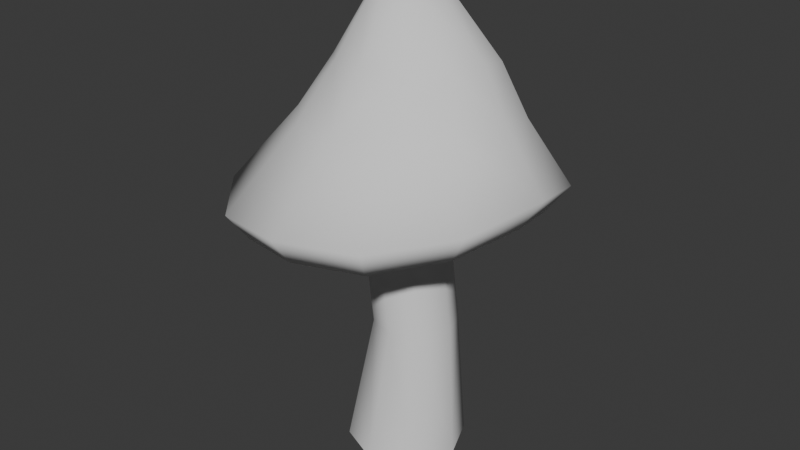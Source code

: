 # Source: mushroom_01.blend  (saved by Blender 4.4.32; exported with 4.5.12 LTS)
import bpy
from mathutils import Matrix  # noqa: F401  (used for matrix-valued properties, if any)

bpy.ops.wm.read_factory_settings(use_empty=True)
scene = bpy.context.scene
scene.name = 'Scene'

# ---- collections
col_mushroom_01 = bpy.data.collections.new('mushroom_01'); scene.collection.children.link(col_mushroom_01)

# ---- materials (node trees are filled in below, after node groups)
mat_log_stump_mushrooms_001 = bpy.data.materials.new('log_stump_mushrooms.001')

# ---- material node trees

# ---- world
world_world = bpy.data.worlds.new('World'); scene.world = world_world
world_world.use_nodes = True; world_world.node_tree.nodes.clear()
_N = world_world.node_tree.nodes; _L = world_world.node_tree.links
n0 = _N.new('ShaderNodeOutputWorld'); n0.name = 'World Output'; n0.location = (300, 300)
n1 = _N.new('ShaderNodeBackground'); n1.name = 'Background'; n1.location = (10, 300)
n1.inputs[0].default_value = (0.05088, 0.05088, 0.05088, 1.0)
_L.new(n1.outputs[0], n0.inputs[0])
n0.is_active_output = True
world_world.color = (0.05088, 0.05088, 0.05088)
world_world.sun_shadow_jitter_overblur = 0.0

# ---- meshes
me_mushroom_2 = bpy.data.meshes.new('Mushroom_2')
me_mushroom_2.from_pydata([(10.42, -10.42, 0.3823), (2.74, -10.19, 34.8), (-1.581e-06, -14.73, 0.3823), (9.949, -7.209, 34.8), (14.73, -9.031e-07, 0.3823), (-1.306, -10.19, 66.31), (5.903, -7.209, 66.31), (12.93, 1.98e-06, 34.8), (8.889, 5.346e-06, 66.31), (9.949, 7.209, 34.8), (10.42, 10.42, 0.3823), (5.903, 7.209, 66.31), (2.74, 10.19, 34.8), (2.049e-06, 14.73, 0.3823), (-1.306, 10.19, 66.31), (-4.469, 7.209, 34.8), (-10.42, 10.42, 0.3823), (-8.515, 7.209, 66.31), (-14.73, 2.258e-06, 0.3823), (-11.5, 7.534e-06, 66.31), (-7.455, 4.168e-06, 34.8), (-8.515, -7.209, 66.31), (-4.469, -7.209, 34.8), (-10.42, -10.42, 0.3823), (13.98, -30.75, 63.94), (-3.256, -35.36, 62.99), (-2.81, -0.7753, 62.43), (26.49, -17.92, 66.4), (31.04, -0.4179, 68.32), (26.57, 16.61, 64.57), (13.97, 29.09, 61.41), (-3.265, 33.79, 60.81), (-20.14, 29.01, 58.14), (-31.5, 16.47, 58.92), (-35.28, -0.4955, 62.35), (-31.71, -17.96, 61.37), (-20.3, -30.77, 60.9), (30.68, -19.68, 73.49), (36.0, 0.6208, 76.01), (16.15, -34.58, 70.83), (30.8, 20.18, 71.06), (-3.702, -39.93, 69.85), (10.75, -19.61, 87.93), (-23.41, -34.69, 67.27), (20.47, -9.778, 88.69), (-36.77, -19.82, 67.68), (-15.6, -19.63, 85.86), (-40.69, 0.5499, 69.38), (-24.47, -9.73, 85.62), (-2.491, -23.14, 87.63), (-11.17, -11.24, 99.55), (-36.52, 19.94, 64.8), (-27.35, 3.671, 85.44), (-23.2, 34.38, 63.82), (-24.27, 16.68, 83.16), (-3.709, 40.02, 67.16), (-15.31, 26.23, 81.96), (16.18, 34.57, 67.59), (-17.74, 14.54, 96.43), (20.67, 16.63, 85.85), (11.08, 26.27, 83.99), (-2.144, 29.86, 83.24), (24.03, 3.571, 88.88), (14.68, 14.47, 98.21), (14.39, -4.36, 100.7), (16.93, 5.089, 100.2), (7.997, 21.37, 96.85), (7.491, -11.25, 101.1), (5.134, 0.2152, 112.5), (-1.883, -13.75, 100.8), (1.413, -3.447, 112.7), (6.551, 5.228, 112.1), (-3.612, -4.783, 112.4), (5.13, 10.14, 111.6), (-5.896, 4.029, 116.1), (1.429, 13.77, 111.0), (-8.601, -3.448, 111.8), (-1.332, 23.91, 96.03), (-17.9, -4.333, 98.29), (-12.19, 0.2301, 111.0), (-20.23, 5.123, 97.43), (-13.45, 5.248, 110.4), (-12.11, 10.21, 110.1), (-10.76, 21.39, 95.54), (-8.522, 13.8, 110.2), (-3.566, 15.12, 110.5)], [], [(0, 1, 2), (1, 0, 3), (4, 3, 0), (5, 1, 6), (1, 3, 6), (7, 6, 3), (3, 4, 7), (6, 7, 8), (7, 4, 9), (9, 8, 7), (4, 10, 9), (8, 9, 11), (9, 10, 12), (12, 11, 9), (10, 13, 12), (11, 12, 14), (12, 13, 15), (15, 14, 12), (13, 16, 15), (14, 15, 17), (18, 15, 16), (17, 15, 19), (19, 15, 20), (15, 18, 20), (19, 20, 21), (20, 18, 22), (21, 20, 22), (18, 23, 22), (21, 22, 5), (2, 22, 23), (22, 1, 5), (22, 2, 1), (24, 25, 26), (27, 24, 26), (28, 27, 26), (29, 28, 26), (30, 29, 26), (31, 30, 26), (32, 31, 26), (33, 32, 26), (34, 33, 26), (35, 34, 26), (36, 35, 26), (25, 36, 26), (27, 28, 37), (37, 24, 27), (38, 37, 28), (38, 28, 29), (24, 37, 39), (40, 38, 29), (40, 29, 30), (39, 41, 24), (25, 24, 41), (41, 36, 25), (37, 42, 39), (41, 39, 42), (36, 41, 43), (43, 35, 36), (42, 37, 44), (38, 44, 37), (35, 43, 45), (45, 34, 35), (41, 46, 43), (46, 45, 43), (34, 45, 47), (47, 33, 34), (45, 46, 48), (47, 45, 48), (46, 41, 49), (42, 49, 41), (48, 46, 50), (49, 50, 46), (33, 47, 51), (51, 32, 33), (48, 52, 47), (32, 51, 53), (47, 54, 51), (53, 51, 54), (54, 47, 52), (53, 55, 32), (31, 32, 55), (55, 30, 31), (56, 53, 54), (55, 53, 56), (30, 55, 57), (57, 40, 30), (56, 54, 58), (52, 58, 54), (57, 59, 40), (38, 40, 59), (55, 60, 57), (59, 57, 60), (56, 61, 55), (60, 55, 61), (38, 59, 62), (44, 38, 62), (60, 63, 59), (62, 59, 63), (62, 64, 44), (42, 44, 64), (63, 65, 62), (64, 62, 65), (63, 60, 66), (61, 66, 60), (67, 42, 64), (49, 42, 67), (68, 67, 64), (68, 64, 65), (67, 69, 49), (50, 49, 69), (67, 68, 70), (70, 69, 67), (65, 71, 68), (69, 70, 72), (65, 73, 71), (73, 65, 63), (73, 63, 66), (74, 68, 71), (74, 70, 68), (74, 71, 73), (74, 72, 70), (66, 75, 73), (74, 73, 75), (76, 69, 72), (74, 76, 72), (76, 50, 69), (75, 66, 77), (66, 61, 77), (76, 78, 50), (78, 48, 50), (52, 48, 78), (78, 76, 79), (74, 79, 76), (78, 80, 52), (79, 80, 78), (58, 52, 80), (80, 79, 81), (74, 81, 79), (80, 81, 82), (82, 58, 80), (74, 82, 81), (82, 83, 58), (83, 56, 58), (61, 56, 83), (83, 77, 61), (83, 82, 84), (84, 77, 83), (74, 84, 82), (77, 84, 85), (74, 85, 84), (77, 85, 75), (74, 75, 85)])
me_mushroom_2.polygons.foreach_set('use_smooth', [True] * 152)
_uv = me_mushroom_2.uv_layers.new(name='UVmap_0')
_uv.uv.foreach_set('vector', [0.3596, 0.6929, 0.342, 0.7635, 0.342, 0.6929, 0.342, 0.7635, 0.3596, 0.6929, 0.3596, 0.7635, 0.3772, 0.6929, 0.3596, 0.7635, 0.3596, 0.6929, 0.342, 0.8342, 0.342, 0.7635, 0.3596, 0.8342, 0.342, 0.7635, 0.3596, 0.7635, 0.3596, 0.8342, 0.3772, 0.7635, 0.3596, 0.8342, 0.3596, 0.7635, 0.3596, 0.7635, 0.3772, 0.6929, 0.3772, 0.7635, 0.3596, 0.8342, 0.3772, 0.7635, 0.3772, 0.8342, 0.3772, 0.7635, 0.3772, 0.6929, 0.395, 0.7635, 0.395, 0.7635, 0.3772, 0.8342, 0.3772, 0.7635, 0.3772, 0.6929, 0.395, 0.6929, 0.395, 0.7635, 0.3772, 0.8342, 0.395, 0.7635, 0.395, 0.8342, 0.395, 0.7635, 0.395, 0.6929, 0.4126, 0.7635, 0.4126, 0.7635, 0.395, 0.8342, 0.395, 0.7635, 0.395, 0.6929, 0.4126, 0.6929, 0.4126, 0.7635, 0.395, 0.8342, 0.4126, 0.7635, 0.4126, 0.8342, 0.4126, 0.7635, 0.4126, 0.6929, 0.4304, 0.7635, 0.4304, 0.7635, 0.4126, 0.8342, 0.4126, 0.7635, 0.4126, 0.6929, 0.4304, 0.6929, 0.4304, 0.7635, 0.4126, 0.8342, 0.4304, 0.7635, 0.4304, 0.8342, 0.448, 0.6929, 0.4304, 0.7635, 0.4304, 0.6929, 0.4304, 0.8342, 0.4304, 0.7635, 0.448, 0.8342, 0.448, 0.8342, 0.4304, 0.7635, 0.448, 0.7635, 0.4304, 0.7635, 0.448, 0.6929, 0.448, 0.7635, 0.448, 0.8342, 0.448, 0.7635, 0.4658, 0.8342, 0.448, 0.7635, 0.448, 0.6929, 0.4658, 0.7635, 0.4658, 0.8342, 0.448, 0.7635, 0.4658, 0.7635, 0.448, 0.6929, 0.4658, 0.6929, 0.4658, 0.7635, 0.4658, 0.8342, 0.4658, 0.7635, 0.4834, 0.8342, 0.4834, 0.6929, 0.4658, 0.7635, 0.4658, 0.6929, 0.4658, 0.7635, 0.4834, 0.7635, 0.4834, 0.8342, 0.4658, 0.7635, 0.4834, 0.6929, 0.4834, 0.7635, 0.6904, 0.3276, 0.7065, 0.3628, 0.6328, 0.3745, 0.6587, 0.3057, 0.6904, 0.3276, 0.6328, 0.3745, 0.6196, 0.3018, 0.6587, 0.3057, 0.6328, 0.3745, 0.585, 0.3188, 0.6196, 0.3018, 0.6328, 0.3745, 0.563, 0.3506, 0.585, 0.3188, 0.6328, 0.3745, 0.5596, 0.3887, 0.563, 0.3506, 0.6328, 0.3745, 0.5762, 0.4233, 0.5596, 0.3887, 0.6328, 0.3745, 0.6069, 0.4424, 0.5762, 0.4233, 0.6328, 0.3745, 0.645, 0.4434, 0.6069, 0.4424, 0.6328, 0.3745, 0.6807, 0.4292, 0.645, 0.4434, 0.6328, 0.3745, 0.7031, 0.4004, 0.6807, 0.4292, 0.6328, 0.3745, 0.7065, 0.3628, 0.7031, 0.4004, 0.6328, 0.3745, 0.0314, 0.1997, 0.007835, 0.1436, 0.0405, 0.1904, 0.0405, 0.1904, 0.07965, 0.2358, 0.0314, 0.1997, 0.02162, 0.1401, 0.0405, 0.1904, 0.007835, 0.1436, 0.02162, 0.1401, 0.007835, 0.1436, 0.01089, 0.08301, 0.07965, 0.2358, 0.0405, 0.1904, 0.08331, 0.2241, 0.02338, 0.0874, 0.02162, 0.1401, 0.01089, 0.08301, 0.02338, 0.0874, 0.01089, 0.08301, 0.0452, 0.03369, 0.08331, 0.2241, 0.1368, 0.2285, 0.07965, 0.2358, 0.1393, 0.2407, 0.07965, 0.2358, 0.1368, 0.2285, 0.1368, 0.2285, 0.1938, 0.2158, 0.1393, 0.2407, 0.0405, 0.1904, 0.09027, 0.1826, 0.08331, 0.2241, 0.1368, 0.2285, 0.08331, 0.2241, 0.09027, 0.1826, 0.1938, 0.2158, 0.1368, 0.2285, 0.1862, 0.207, 0.1862, 0.207, 0.225, 0.1665, 0.1938, 0.2158, 0.09027, 0.1826, 0.0405, 0.1904, 0.06342, 0.1621, 0.02162, 0.1401, 0.06342, 0.1621, 0.0405, 0.1904, 0.225, 0.1665, 0.1862, 0.207, 0.2134, 0.1621, 0.2134, 0.1621, 0.2269, 0.1069, 0.225, 0.1665, 0.1368, 0.2285, 0.1554, 0.1729, 0.1862, 0.207, 0.1554, 0.1729, 0.2134, 0.1621, 0.1862, 0.207, 0.2269, 0.1069, 0.2134, 0.1621, 0.2126, 0.1079, 0.2126, 0.1079, 0.2059, 0.05127, 0.2269, 0.1069, 0.2134, 0.1621, 0.1554, 0.1729, 0.173, 0.1445, 0.2126, 0.1079, 0.2134, 0.1621, 0.173, 0.1445, 0.1554, 0.1729, 0.1368, 0.2285, 0.1238, 0.186, 0.09027, 0.1826, 0.1238, 0.186, 0.1368, 0.2285, 0.173, 0.1445, 0.1554, 0.1729, 0.1372, 0.1543, 0.1238, 0.186, 0.1372, 0.1543, 0.1554, 0.1729, 0.2059, 0.05127, 0.2126, 0.1079, 0.1951, 0.05859, 0.1951, 0.05859, 0.1603, 0.01562, 0.2059, 0.05127, 0.173, 0.1445, 0.1732, 0.1104, 0.2126, 0.1079, 0.1603, 0.01562, 0.1951, 0.05859, 0.1549, 0.02734, 0.2126, 0.1079, 0.1606, 0.07959, 0.1951, 0.05859, 0.1549, 0.02734, 0.1951, 0.05859, 0.1606, 0.07959, 0.1606, 0.07959, 0.2126, 0.1079, 0.1732, 0.1104, 0.1549, 0.02734, 0.1025, 0.02441, 0.1603, 0.01562, 0.1006, 0.01025, 0.1603, 0.01562, 0.1025, 0.02441, 0.1025, 0.02441, 0.0452, 0.03369, 0.1006, 0.01025, 0.1351, 0.05957, 0.1549, 0.02734, 0.1606, 0.07959, 0.1025, 0.02441, 0.1549, 0.02734, 0.1351, 0.05957, 0.0452, 0.03369, 0.1025, 0.02441, 0.05377, 0.04395, 0.05377, 0.04395, 0.02338, 0.0874, 0.0452, 0.03369, 0.1351, 0.05957, 0.1606, 0.07959, 0.1412, 0.09277, 0.1732, 0.1104, 0.1412, 0.09277, 0.1606, 0.07959, 0.05377, 0.04395, 0.05197, 0.09766, 0.02338, 0.0874, 0.02162, 0.1401, 0.02338, 0.0874, 0.05197, 0.09766, 0.1025, 0.02441, 0.07111, 0.07031, 0.05377, 0.04395, 0.05197, 0.09766, 0.05377, 0.04395, 0.07111, 0.07031, 0.1351, 0.05957, 0.1017, 0.05762, 0.1025, 0.02441, 0.07111, 0.07031, 0.1025, 0.02441, 0.1017, 0.05762, 0.02162, 0.1401, 0.05197, 0.09766, 0.0509, 0.1309, 0.06342, 0.1621, 0.02162, 0.1401, 0.0509, 0.1309, 0.07111, 0.07031, 0.07074, 0.105, 0.05197, 0.09766, 0.0509, 0.1309, 0.05197, 0.09766, 0.07074, 0.105, 0.0509, 0.1309, 0.07819, 0.1455, 0.06342, 0.1621, 0.09027, 0.1826, 0.06342, 0.1621, 0.07819, 0.1455, 0.07074, 0.105, 0.07007, 0.126, 0.0509, 0.1309, 0.07819, 0.1455, 0.0509, 0.1309, 0.07007, 0.126, 0.07074, 0.105, 0.07111, 0.07031, 0.08234, 0.08789, 0.1017, 0.05762, 0.08234, 0.08789, 0.07111, 0.07031, 0.09503, 0.1582, 0.09027, 0.1826, 0.07819, 0.1455, 0.1238, 0.186, 0.09027, 0.1826, 0.09503, 0.1582, 0.09943, 0.1289, 0.09503, 0.1582, 0.07819, 0.1455, 0.09943, 0.1289, 0.07819, 0.1455, 0.07007, 0.126, 0.09503, 0.1582, 0.1163, 0.1616, 0.1238, 0.186, 0.1372, 0.1543, 0.1238, 0.186, 0.1163, 0.1616, 0.09503, 0.1582, 0.09943, 0.1289, 0.1046, 0.1348, 0.1046, 0.1348, 0.1163, 0.1616, 0.09503, 0.1582, 0.07007, 0.126, 0.09729, 0.1226, 0.09943, 0.1289, 0.1163, 0.1616, 0.1046, 0.1348, 0.113, 0.1387, 0.07007, 0.126, 0.09845, 0.1162, 0.09729, 0.1226, 0.09845, 0.1162, 0.07007, 0.126, 0.07074, 0.105, 0.09845, 0.1162, 0.07074, 0.105, 0.08234, 0.08789, 0.1138, 0.123, 0.09943, 0.1289, 0.09729, 0.1226, 0.1138, 0.123, 0.1046, 0.1348, 0.09943, 0.1289, 0.1138, 0.123, 0.09729, 0.1226, 0.09845, 0.1162, 0.1138, 0.123, 0.113, 0.1387, 0.1046, 0.1348, 0.08234, 0.08789, 0.1022, 0.1113, 0.09845, 0.1162, 0.1138, 0.123, 0.09845, 0.1162, 0.1022, 0.1113, 0.1234, 0.1377, 0.1163, 0.1616, 0.113, 0.1387, 0.1138, 0.123, 0.1234, 0.1377, 0.113, 0.1387, 0.1234, 0.1377, 0.1372, 0.1543, 0.1163, 0.1616, 0.1022, 0.1113, 0.08234, 0.08789, 0.1014, 0.0791, 0.08234, 0.08789, 0.1017, 0.05762, 0.1014, 0.0791, 0.1234, 0.1377, 0.151, 0.1362, 0.1372, 0.1543, 0.151, 0.1362, 0.173, 0.1445, 0.1372, 0.1543, 0.1732, 0.1104, 0.173, 0.1445, 0.151, 0.1362, 0.151, 0.1362, 0.1234, 0.1377, 0.131, 0.1294, 0.1138, 0.123, 0.131, 0.1294, 0.1234, 0.1377, 0.151, 0.1362, 0.1516, 0.1128, 0.1732, 0.1104, 0.131, 0.1294, 0.1516, 0.1128, 0.151, 0.1362, 0.1412, 0.09277, 0.1732, 0.1104, 0.1516, 0.1128, 0.1516, 0.1128, 0.131, 0.1294, 0.1301, 0.1182, 0.1138, 0.123, 0.1301, 0.1182, 0.131, 0.1294, 0.1516, 0.1128, 0.1301, 0.1182, 0.1235, 0.1104, 0.1235, 0.1104, 0.1412, 0.09277, 0.1516, 0.1128, 0.1138, 0.123, 0.1235, 0.1104, 0.1301, 0.1182, 0.1235, 0.1104, 0.123, 0.08008, 0.1412, 0.09277, 0.123, 0.08008, 0.1351, 0.05957, 0.1412, 0.09277, 0.1017, 0.05762, 0.1351, 0.05957, 0.123, 0.08008, 0.123, 0.08008, 0.1014, 0.0791, 0.1017, 0.05762, 0.123, 0.08008, 0.1235, 0.1104, 0.1155, 0.1074, 0.1155, 0.1074, 0.1014, 0.0791, 0.123, 0.08008, 0.1138, 0.123, 0.1155, 0.1074, 0.1235, 0.1104, 0.1014, 0.0791, 0.1155, 0.1074, 0.1082, 0.1084, 0.1138, 0.123, 0.1082, 0.1084, 0.1155, 0.1074, 0.1014, 0.0791, 0.1082, 0.1084, 0.1022, 0.1113, 0.1138, 0.123, 0.1022, 0.1113, 0.1082, 0.1084])
_uv.active_render = True
_uv = me_mushroom_2.uv_layers.new(name='LightMapUV')
_uv.uv.foreach_set('vector', [0.8643, 0.05762, 0.686, 0.01123, 0.8643, 0.01123, 0.686, 0.01123, 0.8643, 0.05762, 0.686, 0.05762, 0.8643, 0.1045, 0.686, 0.05762, 0.8643, 0.05762, 0.5078, 0.01123, 0.686, 0.01123, 0.5078, 0.05762, 0.686, 0.01123, 0.686, 0.05762, 0.5078, 0.05762, 0.686, 0.1045, 0.5078, 0.05762, 0.686, 0.05762, 0.686, 0.05762, 0.8643, 0.1045, 0.686, 0.1045, 0.5078, 0.05762, 0.686, 0.1045, 0.5078, 0.1045, 0.686, 0.1045, 0.8643, 0.1045, 0.686, 0.1509, 0.686, 0.1509, 0.5078, 0.1045, 0.686, 0.1045, 0.8643, 0.1045, 0.8643, 0.1509, 0.686, 0.1509, 0.5078, 0.1045, 0.686, 0.1509, 0.5078, 0.1509, 0.686, 0.1509, 0.8643, 0.1509, 0.686, 0.1973, 0.686, 0.1973, 0.5078, 0.1509, 0.686, 0.1509, 0.8643, 0.1509, 0.8643, 0.1973, 0.686, 0.1973, 0.5078, 0.1509, 0.686, 0.1973, 0.5078, 0.1973, 0.686, 0.1973, 0.8643, 0.1973, 0.686, 0.2437, 0.686, 0.2437, 0.5078, 0.1973, 0.686, 0.1973, 0.8643, 0.1973, 0.8643, 0.2437, 0.686, 0.2437, 0.5078, 0.1973, 0.686, 0.2437, 0.5078, 0.2437, 0.8643, 0.29, 0.686, 0.2437, 0.8643, 0.2437, 0.5078, 0.2437, 0.686, 0.2437, 0.5078, 0.29, 0.5078, 0.29, 0.686, 0.2437, 0.686, 0.29, 0.686, 0.2437, 0.8643, 0.29, 0.686, 0.29, 0.5078, 0.29, 0.686, 0.29, 0.5078, 0.3364, 0.686, 0.29, 0.8643, 0.29, 0.686, 0.3364, 0.5078, 0.3364, 0.686, 0.29, 0.686, 0.3364, 0.8643, 0.29, 0.8643, 0.3364, 0.686, 0.3364, 0.5078, 0.3364, 0.686, 0.3364, 0.5078, 0.3828, 0.8643, 0.3828, 0.686, 0.3364, 0.8643, 0.3364, 0.686, 0.3364, 0.686, 0.3828, 0.5078, 0.3828, 0.686, 0.3364, 0.8643, 0.3828, 0.686, 0.3828, 0.9209, 0.9517, 0.8345, 0.9922, 0.8042, 0.809, 0.9761, 0.8727, 0.9209, 0.9517, 0.8042, 0.809, 0.9854, 0.7761, 0.9761, 0.8727, 0.8042, 0.809, 0.9434, 0.6895, 0.9854, 0.7761, 0.8042, 0.809, 0.8643, 0.635, 0.9434, 0.6895, 0.8042, 0.809, 0.7686, 0.6265, 0.8643, 0.635, 0.8042, 0.809, 0.6831, 0.6672, 0.7686, 0.6265, 0.8042, 0.809, 0.6353, 0.7444, 0.6831, 0.6672, 0.8042, 0.809, 0.6328, 0.8387, 0.6353, 0.7444, 0.8042, 0.809, 0.6675, 0.9274, 0.6328, 0.8387, 0.8042, 0.809, 0.7397, 0.9838, 0.6675, 0.9274, 0.8042, 0.809, 0.8345, 0.9922, 0.7397, 0.9838, 0.8042, 0.809, 0.07361, 0.877, 0.007812, 0.7195, 0.099, 0.851, 0.099, 0.851, 0.2083, 0.978, 0.07361, 0.877, 0.0463, 0.7097, 0.099, 0.851, 0.007812, 0.7195, 0.0463, 0.7097, 0.007812, 0.7195, 0.01633, 0.5496, 0.2083, 0.978, 0.099, 0.851, 0.2184, 0.9445, 0.05121, 0.5615, 0.0463, 0.7097, 0.01633, 0.5496, 0.05121, 0.5615, 0.01633, 0.5496, 0.1121, 0.4102, 0.2184, 0.9445, 0.3679, 0.9577, 0.2083, 0.978, 0.3748, 0.9922, 0.2083, 0.978, 0.3679, 0.9577, 0.3679, 0.9577, 0.5269, 0.9224, 0.3748, 0.9922, 0.099, 0.851, 0.2378, 0.829, 0.2184, 0.9445, 0.3679, 0.9577, 0.2184, 0.9445, 0.2378, 0.829, 0.5269, 0.9224, 0.3679, 0.9577, 0.5054, 0.8972, 0.5054, 0.8972, 0.6133, 0.7836, 0.5269, 0.9224, 0.2378, 0.829, 0.099, 0.851, 0.163, 0.771, 0.0463, 0.7097, 0.163, 0.771, 0.099, 0.851, 0.6133, 0.7836, 0.5054, 0.8972, 0.5811, 0.7715, 0.5811, 0.7715, 0.6191, 0.6157, 0.6133, 0.7836, 0.3679, 0.9577, 0.4197, 0.8019, 0.5054, 0.8972, 0.4197, 0.8019, 0.5811, 0.7715, 0.5054, 0.8972, 0.6191, 0.6157, 0.5811, 0.7715, 0.5791, 0.6194, 0.5791, 0.6194, 0.5605, 0.46, 0.6191, 0.6157, 0.5811, 0.7715, 0.4197, 0.8019, 0.4685, 0.7222, 0.5791, 0.6194, 0.5811, 0.7715, 0.4685, 0.7222, 0.4197, 0.8019, 0.3679, 0.9577, 0.3315, 0.8379, 0.2378, 0.829, 0.3315, 0.8379, 0.3679, 0.9577, 0.4685, 0.7222, 0.4197, 0.8019, 0.3689, 0.749, 0.3315, 0.8379, 0.3689, 0.749, 0.4197, 0.8019, 0.5605, 0.46, 0.5791, 0.6194, 0.5303, 0.48, 0.5303, 0.48, 0.4333, 0.3599, 0.5605, 0.46, 0.4685, 0.7222, 0.4692, 0.626, 0.5791, 0.6194, 0.4333, 0.3599, 0.5303, 0.48, 0.4182, 0.3921, 0.5791, 0.6194, 0.4343, 0.5388, 0.5303, 0.48, 0.4182, 0.3921, 0.5303, 0.48, 0.4343, 0.5388, 0.4343, 0.5388, 0.5791, 0.6194, 0.4692, 0.626, 0.4182, 0.3921, 0.272, 0.3838, 0.4333, 0.3599, 0.2668, 0.3452, 0.4333, 0.3599, 0.272, 0.3838, 0.272, 0.3838, 0.1121, 0.4102, 0.2668, 0.3452, 0.363, 0.4829, 0.4182, 0.3921, 0.4343, 0.5388, 0.272, 0.3838, 0.4182, 0.3921, 0.363, 0.4829, 0.1121, 0.4102, 0.272, 0.3838, 0.136, 0.439, 0.136, 0.439, 0.05121, 0.5615, 0.1121, 0.4102, 0.363, 0.4829, 0.4343, 0.5388, 0.3801, 0.5764, 0.4692, 0.626, 0.3801, 0.5764, 0.4343, 0.5388, 0.136, 0.439, 0.1309, 0.5898, 0.05121, 0.5615, 0.0463, 0.7097, 0.05121, 0.5615, 0.1309, 0.5898, 0.272, 0.3838, 0.1844, 0.5139, 0.136, 0.439, 0.1309, 0.5898, 0.136, 0.439, 0.1844, 0.5139, 0.363, 0.4829, 0.2698, 0.4771, 0.272, 0.3838, 0.1844, 0.5139, 0.272, 0.3838, 0.2698, 0.4771, 0.0463, 0.7097, 0.1309, 0.5898, 0.1279, 0.6836, 0.163, 0.771, 0.0463, 0.7097, 0.1279, 0.6836, 0.1844, 0.5139, 0.1833, 0.6113, 0.1309, 0.5898, 0.1279, 0.6836, 0.1309, 0.5898, 0.1833, 0.6113, 0.1279, 0.6836, 0.2041, 0.7249, 0.163, 0.771, 0.2378, 0.829, 0.163, 0.771, 0.2041, 0.7249, 0.1833, 0.6113, 0.1814, 0.6702, 0.1279, 0.6836, 0.2041, 0.7249, 0.1279, 0.6836, 0.1814, 0.6702, 0.1833, 0.6113, 0.1844, 0.5139, 0.2157, 0.5632, 0.2698, 0.4771, 0.2157, 0.5632, 0.1844, 0.5139, 0.2512, 0.7604, 0.2378, 0.829, 0.2041, 0.7249, 0.3315, 0.8379, 0.2378, 0.829, 0.2512, 0.7604, 0.2632, 0.678, 0.2512, 0.7604, 0.2041, 0.7249, 0.2632, 0.678, 0.2041, 0.7249, 0.1814, 0.6702, 0.2512, 0.7604, 0.3103, 0.7695, 0.3315, 0.8379, 0.3689, 0.749, 0.3315, 0.8379, 0.3103, 0.7695, 0.2512, 0.7604, 0.2632, 0.678, 0.2778, 0.6943, 0.2778, 0.6943, 0.3103, 0.7695, 0.2512, 0.7604, 0.1814, 0.6702, 0.2573, 0.6594, 0.2632, 0.678, 0.3103, 0.7695, 0.2778, 0.6943, 0.301, 0.7051, 0.1814, 0.6702, 0.2607, 0.6426, 0.2573, 0.6594, 0.2607, 0.6426, 0.1814, 0.6702, 0.1833, 0.6113, 0.2607, 0.6426, 0.1833, 0.6113, 0.2157, 0.5632, 0.3035, 0.6619, 0.2632, 0.678, 0.2573, 0.6594, 0.3035, 0.6619, 0.2778, 0.6943, 0.2632, 0.678, 0.3035, 0.6619, 0.2573, 0.6594, 0.2607, 0.6426, 0.3035, 0.6619, 0.301, 0.7051, 0.2778, 0.6943, 0.2157, 0.5632, 0.2712, 0.6287, 0.2607, 0.6426, 0.3035, 0.6619, 0.2607, 0.6426, 0.2712, 0.6287, 0.3303, 0.7024, 0.3103, 0.7695, 0.301, 0.7051, 0.3035, 0.6619, 0.3303, 0.7024, 0.301, 0.7051, 0.3303, 0.7024, 0.3689, 0.749, 0.3103, 0.7695, 0.2712, 0.6287, 0.2157, 0.5632, 0.2688, 0.5381, 0.2157, 0.5632, 0.2698, 0.4771, 0.2688, 0.5381, 0.3303, 0.7024, 0.4072, 0.698, 0.3689, 0.749, 0.4072, 0.698, 0.4685, 0.7222, 0.3689, 0.749, 0.4692, 0.626, 0.4685, 0.7222, 0.4072, 0.698, 0.4072, 0.698, 0.3303, 0.7024, 0.3516, 0.679, 0.3035, 0.6619, 0.3516, 0.679, 0.3303, 0.7024, 0.4072, 0.698, 0.4092, 0.6331, 0.4692, 0.626, 0.3516, 0.679, 0.4092, 0.6331, 0.4072, 0.698, 0.3801, 0.5764, 0.4692, 0.626, 0.4092, 0.6331, 0.4092, 0.6331, 0.3516, 0.679, 0.3489, 0.6475, 0.3035, 0.6619, 0.3489, 0.6475, 0.3516, 0.679, 0.4092, 0.6331, 0.3489, 0.6475, 0.3306, 0.6265, 0.3306, 0.6265, 0.3801, 0.5764, 0.4092, 0.6331, 0.3035, 0.6619, 0.3306, 0.6265, 0.3489, 0.6475, 0.3306, 0.6265, 0.3291, 0.541, 0.3801, 0.5764, 0.3291, 0.541, 0.363, 0.4829, 0.3801, 0.5764, 0.2698, 0.4771, 0.363, 0.4829, 0.3291, 0.541, 0.3291, 0.541, 0.2688, 0.5381, 0.2698, 0.4771, 0.3291, 0.541, 0.3306, 0.6265, 0.3083, 0.6182, 0.3083, 0.6182, 0.2688, 0.5381, 0.3291, 0.541, 0.3035, 0.6619, 0.3083, 0.6182, 0.3306, 0.6265, 0.2688, 0.5381, 0.3083, 0.6182, 0.2876, 0.6196, 0.3035, 0.6619, 0.2876, 0.6196, 0.3083, 0.6182, 0.2688, 0.5381, 0.2876, 0.6196, 0.2712, 0.6287, 0.3035, 0.6619, 0.2712, 0.6287, 0.2876, 0.6196])
me_mushroom_2.materials.append(None)
me_mushroom_2.update()
me_mushroom_2.normals_split_custom_set([tuple(v) for v in zip(*[iter([0.693, -0.7166, 0.07874, 0.02356, -0.9972, 0.07067, -0.01575, -0.9909, 0.1337, 0.02356, -0.9972, 0.07067, 0.693, -0.7166, 0.07874, 0.7162, -0.6925, 0.08656, 0.9985, -6.481e-08, 0.05505, 0.7162, -0.6925, 0.08656, 0.693, -0.7166, 0.07874, -0.03148, -0.9995, -0.007844, 0.02356, -0.9972, 0.07067, 0.6884, -0.7201, 0.08708, 0.02356, -0.9972, 0.07067, 0.7162, -0.6925, 0.08656, 0.6884, -0.7201, 0.08708, 0.9962, 1.96e-07, 0.08695, 0.6884, -0.7201, 0.08708, 0.7162, -0.6925, 0.08656, 0.7162, -0.6925, 0.08656, 0.9985, -6.481e-08, 0.05505, 0.9962, 1.96e-07, 0.08695, 0.6884, -0.7201, 0.08708, 0.9962, 1.96e-07, 0.08695, 0.992, -1.052e-07, 0.126, 0.9962, 1.96e-07, 0.08695, 0.9985, -6.481e-08, 0.05505, 0.7162, 0.6925, 0.08653, 0.7162, 0.6925, 0.08653, 0.992, -1.052e-07, 0.126, 0.9962, 1.96e-07, 0.08695, 0.9985, -6.481e-08, 0.05505, 0.693, 0.7166, 0.07874, 0.7162, 0.6925, 0.08653, 0.992, -1.052e-07, 0.126, 0.7162, 0.6925, 0.08653, 0.6884, 0.7201, 0.08706, 0.7162, 0.6925, 0.08653, 0.693, 0.7166, 0.07874, 0.02356, 0.9972, 0.07067, 0.02356, 0.9972, 0.07067, 0.6884, 0.7201, 0.08706, 0.7162, 0.6925, 0.08653, 0.693, 0.7166, 0.07874, -0.01575, 0.9909, 0.1337, 0.02356, 0.9972, 0.07067, 0.6884, 0.7201, 0.08706, 0.02356, 0.9972, 0.07067, -0.03148, 0.9995, -0.007844, 0.02356, 0.9972, 0.07067, -0.01575, 0.9909, 0.1337, -0.6944, 0.718, 0.04733, -0.6944, 0.718, 0.04733, -0.03148, 0.9995, -0.007844, 0.02356, 0.9972, 0.07067, -0.01575, 0.9909, 0.1337, -0.7022, 0.6864, 0.1893, -0.6944, 0.718, 0.04733, -0.03148, 0.9995, -0.007844, -0.6944, 0.718, 0.04733, -0.7196, 0.6879, -0.09492, -0.9787, -4.034e-08, 0.2052, -0.6944, 0.718, 0.04733, -0.7022, 0.6864, 0.1893, -0.7196, 0.6879, -0.09492, -0.6944, 0.718, 0.04733, -0.992, -9.35e-08, -0.126, -0.992, -9.35e-08, -0.126, -0.6944, 0.718, 0.04733, -0.9992, -7.679e-07, 0.03937, -0.6944, 0.718, 0.04733, -0.9787, -4.034e-08, 0.2052, -0.9992, -7.679e-07, 0.03937, -0.992, -9.35e-08, -0.126, -0.9992, -7.679e-07, 0.03937, -0.7196, -0.6879, -0.09491, -0.9992, -7.679e-07, 0.03937, -0.9787, -4.034e-08, 0.2052, -0.6944, -0.7181, 0.04739, -0.7196, -0.6879, -0.09491, -0.9992, -7.679e-07, 0.03937, -0.6944, -0.7181, 0.04739, -0.9787, -4.034e-08, 0.2052, -0.7022, -0.6864, 0.1893, -0.6944, -0.7181, 0.04739, -0.7196, -0.6879, -0.09491, -0.6944, -0.7181, 0.04739, -0.03148, -0.9995, -0.007844, -0.01575, -0.9909, 0.1337, -0.6944, -0.7181, 0.04739, -0.7022, -0.6864, 0.1893, -0.6944, -0.7181, 0.04739, 0.02356, -0.9972, 0.07067, -0.03148, -0.9995, -0.007844, -0.6944, -0.7181, 0.04739, -0.01575, -0.9909, 0.1337, 0.02356, -0.9972, 0.07067, 0.3388, -0.4333, -0.8351, 0.07081, -0.535, -0.8419, 0.08694, -0.03954, -0.9954, 0.5493, -0.2119, -0.8083, 0.3388, -0.4333, -0.8351, 0.08694, -0.03954, -0.9954, 0.6144, -0.04721, -0.7876, 0.5493, -0.2119, -0.8083, 0.08694, -0.03954, -0.9954, 0.5218, 0.1107, -0.8459, 0.6144, -0.04721, -0.7876, 0.08694, -0.03954, -0.9954, 0.2993, 0.3229, -0.8979, 0.5218, 0.1107, -0.8459, 0.08694, -0.03954, -0.9954, 0.08686, 0.4265, -0.9003, 0.2993, 0.3229, -0.8979, 0.08694, -0.03954, -0.9954, -0.15, 0.3315, -0.9314, 0.08686, 0.4265, -0.9003, 0.08694, -0.03954, -0.9954, -0.4012, 0.07865, -0.9126, -0.15, 0.3315, -0.9314, 0.08694, -0.03954, -0.9954, -0.49, -0.06324, -0.8694, -0.4012, 0.07865, -0.9126, 0.08694, -0.03954, -0.9954, -0.4335, -0.1813, -0.8827, -0.49, -0.06324, -0.8694, 0.08694, -0.03954, -0.9954, -0.204, -0.4315, -0.8787, -0.4335, -0.1813, -0.8827, 0.08694, -0.03954, -0.9954, 0.07081, -0.535, -0.8419, -0.204, -0.4315, -0.8787, 0.08694, -0.03954, -0.9954, 0.5493, -0.2119, -0.8083, 0.6144, -0.04721, -0.7876, 0.8645, -0.4951, 0.08645, 0.8645, -0.4951, 0.08645, 0.3388, -0.4333, -0.8351, 0.5493, -0.2119, -0.8083, 0.992, 2.554e-05, 0.126, 0.8645, -0.4951, 0.08645, 0.6144, -0.04721, -0.7876, 0.992, 2.554e-05, 0.126, 0.6144, -0.04721, -0.7876, 0.5218, 0.1107, -0.8459, 0.3388, -0.4333, -0.8351, 0.8645, -0.4951, 0.08645, 0.5016, -0.8622, 0.07054, 0.8671, 0.4966, -0.03944, 0.992, 2.554e-05, 0.126, 0.5218, 0.1107, -0.8459, 0.8671, 0.4966, -0.03944, 0.5218, 0.1107, -0.8459, 0.2993, 0.3229, -0.8979, 0.5016, -0.8622, 0.07054, -0.01582, -0.9954, 0.09481, 0.3388, -0.4333, -0.8351, 0.07081, -0.535, -0.8419, 0.3388, -0.4333, -0.8351, -0.01582, -0.9954, 0.09481, -0.01582, -0.9954, 0.09481, -0.204, -0.4315, -0.8787, 0.07081, -0.535, -0.8419, 0.8645, -0.4951, 0.08645, 0.3627, -0.686, 0.6308, 0.5016, -0.8622, 0.07054, -0.01582, -0.9954, 0.09481, 0.5016, -0.8622, 0.07054, 0.3627, -0.686, 0.6308, -0.204, -0.4315, -0.8787, -0.01582, -0.9954, 0.09481, -0.5271, -0.8498, 0.007911, -0.5271, -0.8498, 0.007911, -0.4335, -0.1813, -0.8827, -0.204, -0.4315, -0.8787, 0.3627, -0.686, 0.6308, 0.8645, -0.4951, 0.08645, 0.6641, -0.4111, 0.6245, 0.992, 2.554e-05, 0.126, 0.6641, -0.4111, 0.6245, 0.8645, -0.4951, 0.08645, -0.4335, -0.1813, -0.8827, -0.5271, -0.8498, 0.007911, -0.8975, -0.4409, 0.007853, -0.8975, -0.4409, 0.007853, -0.49, -0.06324, -0.8694, -0.4335, -0.1813, -0.8827, -0.01582, -0.9954, 0.09481, -0.4477, -0.6362, 0.6283, -0.5271, -0.8498, 0.007911, -0.4477, -0.6362, 0.6283, -0.8975, -0.4409, 0.007853, -0.5271, -0.8498, 0.007911, -0.49, -0.06324, -0.8694, -0.8975, -0.4409, 0.007853, -0.9985, 0.007884, 0.05507, -0.9985, 0.007884, 0.05507, -0.4012, 0.07865, -0.9126, -0.49, -0.06324, -0.8694, -0.8975, -0.4409, 0.007853, -0.4477, -0.6362, 0.6283, -0.7103, -0.3552, 0.6077, -0.9985, 0.007884, 0.05507, -0.8975, -0.4409, 0.007853, -0.7103, -0.3552, 0.6077, -0.4477, -0.6362, 0.6283, -0.01582, -0.9954, 0.09481, -0.04742, -0.7667, 0.6402, 0.3627, -0.686, 0.6308, -0.04742, -0.7667, 0.6402, -0.01582, -0.9954, 0.09481, -0.7103, -0.3552, 0.6077, -0.4477, -0.6362, 0.6283, -0.4713, -0.6833, 0.5577, -0.04742, -0.7667, 0.6402, -0.4713, -0.6833, 0.5577, -0.4477, -0.6362, 0.6283, -0.4012, 0.07865, -0.9126, -0.9985, 0.007884, 0.05507, -0.8874, 0.4476, -0.11, -0.8874, 0.4476, -0.11, -0.15, 0.3315, -0.9314, -0.4012, 0.07865, -0.9126, -0.7103, -0.3552, 0.6077, -0.8231, 0.06272, 0.5644, -0.9985, 0.007884, 0.05507, -0.15, 0.3315, -0.9314, -0.8874, 0.4476, -0.11, -0.5127, 0.844, -0.1577, -0.9985, 0.007884, 0.05507, -0.717, 0.4728, 0.5122, -0.8874, 0.4476, -0.11, -0.5127, 0.844, -0.1577, -0.8874, 0.4476, -0.11, -0.717, 0.4728, 0.5122, -0.717, 0.4728, 0.5122, -0.9985, 0.007884, 0.05507, -0.8231, 0.06272, 0.5644, -0.5127, 0.844, -0.1577, -0.007825, 0.9969, -0.07853, -0.15, 0.3315, -0.9314, 0.08686, 0.4265, -0.9003, -0.15, 0.3315, -0.9314, -0.007825, 0.9969, -0.07853, -0.007825, 0.9969, -0.07853, 0.2993, 0.3229, -0.8979, 0.08686, 0.4265, -0.9003, -0.4552, 0.7457, 0.4866, -0.5127, 0.844, -0.1577, -0.717, 0.4728, 0.5122, -0.007825, 0.9969, -0.07853, -0.5127, 0.844, -0.1577, -0.4552, 0.7457, 0.4866, 0.2993, 0.3229, -0.8979, -0.007825, 0.9969, -0.07853, 0.5028, 0.8563, -0.1179, 0.5028, 0.8563, -0.1179, 0.8671, 0.4966, -0.03944, 0.2993, 0.3229, -0.8979, -0.4552, 0.7457, 0.4866, -0.717, 0.4728, 0.5122, -0.7456, 0.4866, 0.4552, -0.8231, 0.06272, 0.5644, -0.7456, 0.4866, 0.4552, -0.717, 0.4728, 0.5122, 0.5028, 0.8563, -0.1179, 0.6874, 0.5136, 0.5135, 0.8671, 0.4966, -0.03944, 0.992, 2.554e-05, 0.126, 0.8671, 0.4966, -0.03944, 0.6874, 0.5136, 0.5135, -0.007825, 0.9969, -0.07853, 0.4007, 0.7857, 0.4714, 0.5028, 0.8563, -0.1179, 0.6874, 0.5136, 0.5135, 0.5028, 0.8563, -0.1179, 0.4007, 0.7857, 0.4714, -0.4552, 0.7457, 0.4866, -0.03932, 0.8808, 0.4719, -0.007825, 0.9969, -0.07853, 0.4007, 0.7857, 0.4714, -0.007825, 0.9969, -0.07853, -0.03932, 0.8808, 0.4719, 0.992, 2.554e-05, 0.126, 0.6874, 0.5136, 0.5135, 0.8044, 0.05522, 0.5915, 0.6641, -0.4111, 0.6245, 0.992, 2.554e-05, 0.126, 0.8044, 0.05522, 0.5915, 0.4007, 0.7857, 0.4714, 0.6969, 0.491, 0.5227, 0.6874, 0.5136, 0.5135, 0.8044, 0.05522, 0.5915, 0.6874, 0.5136, 0.5135, 0.6969, 0.491, 0.5227, 0.8044, 0.05522, 0.5915, 0.7036, -0.3795, 0.6008, 0.6641, -0.4111, 0.6245, 0.3627, -0.686, 0.6308, 0.6641, -0.4111, 0.6245, 0.7036, -0.3795, 0.6008, 0.6969, 0.491, 0.5227, 0.8105, 0.06297, 0.5823, 0.8044, 0.05522, 0.5915, 0.7036, -0.3795, 0.6008, 0.8044, 0.05522, 0.5915, 0.8105, 0.06297, 0.5823, 0.6969, 0.491, 0.5227, 0.4007, 0.7857, 0.4714, 0.4017, 0.7797, 0.4804, -0.03932, 0.8808, 0.4719, 0.4017, 0.7797, 0.4804, 0.4007, 0.7857, 0.4714, 0.402, -0.6857, 0.6069, 0.3627, -0.686, 0.6308, 0.7036, -0.3795, 0.6008, -0.04742, -0.7667, 0.6402, 0.3627, -0.686, 0.6308, 0.402, -0.6857, 0.6069, 0.5128, -0.2525, 0.8205, 0.402, -0.6857, 0.6069, 0.7036, -0.3795, 0.6008, 0.5128, -0.2525, 0.8205, 0.7036, -0.3795, 0.6008, 0.8105, 0.06297, 0.5823, 0.402, -0.6857, 0.6069, -0.03943, -0.805, 0.5919, -0.04742, -0.7667, 0.6402, -0.4713, -0.6833, 0.5577, -0.04742, -0.7667, 0.6402, -0.03943, -0.805, 0.5919, 0.402, -0.6857, 0.6069, 0.5128, -0.2525, 0.8205, 0.2906, -0.5106, 0.8092, 0.2906, -0.5106, 0.8092, -0.03943, -0.805, 0.5919, 0.402, -0.6857, 0.6069, 0.8105, 0.06297, 0.5823, 0.5764, 0.07897, 0.8133, 0.5128, -0.2525, 0.8205, -0.03943, -0.805, 0.5919, 0.2906, -0.5106, 0.8092, -0.06283, -0.6358, 0.7693, 0.8105, 0.06297, 0.5823, 0.479, 0.3926, 0.7852, 0.5764, 0.07897, 0.8133, 0.479, 0.3926, 0.7852, 0.8105, 0.06297, 0.5823, 0.6969, 0.491, 0.5227, 0.479, 0.3926, 0.7852, 0.6969, 0.491, 0.5227, 0.4017, 0.7797, 0.4804, -0.1733, 0.0315, 0.9844, 0.5128, -0.2525, 0.8205, 0.5764, 0.07897, 0.8133, -0.1733, 0.0315, 0.9844, 0.2906, -0.5106, 0.8092, 0.5128, -0.2525, 0.8205, -0.1733, 0.0315, 0.9844, 0.5764, 0.07897, 0.8133, 0.479, 0.3926, 0.7852, -0.1733, 0.0315, 0.9844, -0.06283, -0.6358, 0.7693, 0.2906, -0.5106, 0.8092, 0.4017, 0.7797, 0.4804, 0.2593, 0.6129, 0.7464, 0.479, 0.3926, 0.7852, -0.1733, 0.0315, 0.9844, 0.479, 0.3926, 0.7852, 0.2593, 0.6129, 0.7464, -0.4389, -0.5565, 0.7054, -0.03943, -0.805, 0.5919, -0.06283, -0.6358, 0.7693, -0.1733, 0.0315, 0.9844, -0.4389, -0.5565, 0.7054, -0.06283, -0.6358, 0.7693, -0.4389, -0.5565, 0.7054, -0.4713, -0.6833, 0.5577, -0.03943, -0.805, 0.5919, 0.2593, 0.6129, 0.7464, 0.4017, 0.7797, 0.4804, -0.01569, 0.8863, 0.4628, 0.4017, 0.7797, 0.4804, -0.03932, 0.8808, 0.4719, -0.01569, 0.8863, 0.4628, -0.4389, -0.5565, 0.7054, -0.7729, -0.3628, 0.5205, -0.4713, -0.6833, 0.5577, -0.7729, -0.3628, 0.5205, -0.7103, -0.3552, 0.6077, -0.4713, -0.6833, 0.5577, -0.8231, 0.06272, 0.5644, -0.7103, -0.3552, 0.6077, -0.7729, -0.3628, 0.5205, -0.7729, -0.3628, 0.5205, -0.4389, -0.5565, 0.7054, -0.6997, -0.2909, 0.6525, -0.1733, 0.0315, 0.9844, -0.6997, -0.2909, 0.6525, -0.4389, -0.5565, 0.7054, -0.7729, -0.3628, 0.5205, -0.8746, 0.06304, 0.4806, -0.8231, 0.06272, 0.5644, -0.6997, -0.2909, 0.6525, -0.8746, 0.06304, 0.4806, -0.7729, -0.3628, 0.5205, -0.7456, 0.4866, 0.4552, -0.8231, 0.06272, 0.5644, -0.8746, 0.06304, 0.4806, -0.8746, 0.06304, 0.4806, -0.6997, -0.2909, 0.6525, -0.7731, 0.06311, 0.6311, -0.1733, 0.0315, 0.9844, -0.7731, 0.06311, 0.6311, -0.6997, -0.2909, 0.6525, -0.8746, 0.06304, 0.4806, -0.7731, 0.06311, 0.6311, -0.653, 0.4091, 0.6373, -0.653, 0.4091, 0.6373, -0.7456, 0.4866, 0.4552, -0.8746, 0.06304, 0.4806, -0.1733, 0.0315, 0.9844, -0.653, 0.4091, 0.6373, -0.7731, 0.06311, 0.6311, -0.653, 0.4091, 0.6373, -0.4402, 0.7782, 0.448, -0.7456, 0.4866, 0.4552, -0.4402, 0.7782, 0.448, -0.4552, 0.7457, 0.4866, -0.7456, 0.4866, 0.4552, -0.03932, 0.8808, 0.4719, -0.4552, 0.7457, 0.4866, -0.4402, 0.7782, 0.448, -0.4402, 0.7782, 0.448, -0.01569, 0.8863, 0.4628, -0.03932, 0.8808, 0.4719, -0.4402, 0.7782, 0.448, -0.653, 0.4091, 0.6373, -0.3871, 0.64, 0.6637, -0.3871, 0.64, 0.6637, -0.01569, 0.8863, 0.4628, -0.4402, 0.7782, 0.448, -0.1733, 0.0315, 0.9844, -0.3871, 0.64, 0.6637, -0.653, 0.4091, 0.6373, -0.01569, 0.8863, 0.4628, -0.3871, 0.64, 0.6637, -0.05522, 0.71, 0.7021, -0.1733, 0.0315, 0.9844, -0.05522, 0.71, 0.7021, -0.3871, 0.64, 0.6637, -0.01569, 0.8863, 0.4628, -0.05522, 0.71, 0.7021, 0.2593, 0.6129, 0.7464, -0.1733, 0.0315, 0.9844, 0.2593, 0.6129, 0.7464, -0.05522, 0.71, 0.7021])] * 3)])

# ---- objects
ob_mushroom_2 = bpy.data.objects.new('Mushroom_2', me_mushroom_2)

# ---- transforms, parenting, visibility, modifiers, constraints
ob_mushroom_2.location = (0.0, 0.0, 0.0)
ob_mushroom_2.scale = (0.01, 0.01, 0.01)
ob_mushroom_2.color = (0.8, 0.8, 0.8, 1.0)
ob_mushroom_2.material_slots[0].link = 'OBJECT'; ob_mushroom_2.material_slots[0].material = mat_log_stump_mushrooms_001

# ---- collection membership
col_mushroom_01.objects.link(ob_mushroom_2)

# ---- scene / render settings (as saved in the file)
scene.frame_start = 1; scene.frame_end = 250; scene.frame_set(1)
scene.render.engine = 'BLENDER_EEVEE_NEXT'
scene.render.fps = 25
bpy.context.view_layer.update()

# ---- added for rendering (the .blend has no active camera and no usable light): camera, sun
cam_auto = bpy.data.cameras.new('AutoCamera')
cam_auto.lens = 50.0
cam_auto.sensor_width = 36.0
cam_auto.clip_end = 1000.0
ob_auto_camera = bpy.data.objects.new('AutoCamera', cam_auto)
scene.collection.objects.link(ob_auto_camera)
ob_auto_camera.location = (1.45853, -1.77798, 1.76785)
ob_auto_camera.rotation_euler = (1.09748, -7.21219e-08, 0.694738)
scene.camera = ob_auto_camera
light_auto_sun = bpy.data.lights.new('AutoSun', 'SUN')
light_auto_sun.energy = 3.0
light_auto_sun.angle = 0.0523599
ob_auto_sun = bpy.data.objects.new('AutoSun', light_auto_sun)
scene.collection.objects.link(ob_auto_sun)
ob_auto_sun.rotation_euler = (0.872665, 0.174533, 0.523599)
bpy.context.view_layer.update()
